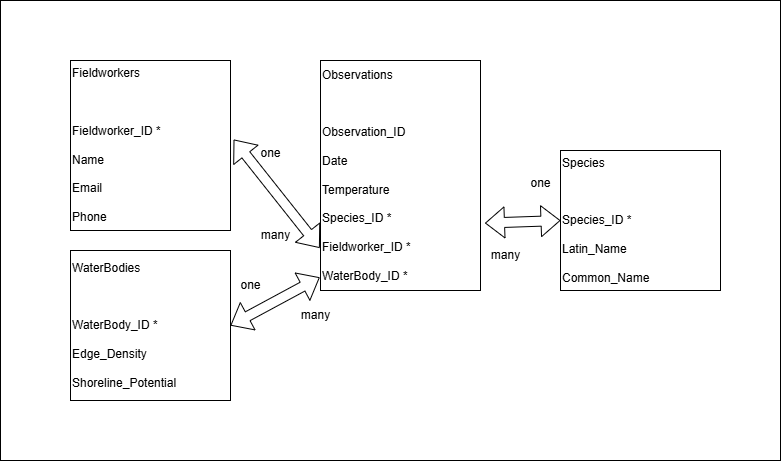

The diagram above was exported from draw.io. Its source (the exported page's mxGraphModel, read from the mxfile embedded in the PNG):
<mxGraphModel dx="1050" dy="699" grid="1" gridSize="10" guides="1" tooltips="1" connect="1" arrows="1" fold="1" page="1" pageScale="1" pageWidth="850" pageHeight="1100" math="0" shadow="0">
  <root>
    <mxCell id="0" />
    <mxCell id="1" parent="0" />
    <mxCell id="qsaUbF-wCs4rFO9OOfdh-15" value="" style="rounded=0;whiteSpace=wrap;html=1;" vertex="1" parent="1">
      <mxGeometry y="150" width="780" height="460" as="geometry" />
    </mxCell>
    <mxCell id="qsaUbF-wCs4rFO9OOfdh-1" value="Fieldworkers&lt;div&gt;&lt;br&gt;&lt;/div&gt;&lt;div&gt;&lt;br&gt;&lt;/div&gt;&lt;div&gt;&lt;br&gt;&lt;/div&gt;&lt;div&gt;Fieldworker_ID *&lt;/div&gt;&lt;div&gt;&lt;br&gt;&lt;/div&gt;&lt;div&gt;&lt;span style=&quot;background-color: initial;&quot;&gt;Name&lt;/span&gt;&lt;/div&gt;&lt;div&gt;&lt;br&gt;&lt;/div&gt;&lt;div&gt;Email&lt;/div&gt;&lt;div&gt;&lt;br&gt;&lt;/div&gt;&lt;div&gt;Phone&lt;/div&gt;" style="rounded=0;whiteSpace=wrap;html=1;align=left;" vertex="1" parent="1">
      <mxGeometry x="70" y="210" width="160" height="170" as="geometry" />
    </mxCell>
    <mxCell id="qsaUbF-wCs4rFO9OOfdh-2" value="Species&lt;div&gt;&lt;br&gt;&lt;/div&gt;&lt;div&gt;&lt;br&gt;&lt;div&gt;&lt;br&gt;&lt;/div&gt;&lt;div&gt;Species_ID *&lt;/div&gt;&lt;div&gt;&lt;br&gt;&lt;/div&gt;&lt;div&gt;Latin_Name&lt;/div&gt;&lt;div&gt;&lt;br&gt;&lt;/div&gt;&lt;div&gt;Common_Name&lt;/div&gt;&lt;/div&gt;" style="rounded=0;whiteSpace=wrap;html=1;align=left;" vertex="1" parent="1">
      <mxGeometry x="560" y="300" width="160" height="140" as="geometry" />
    </mxCell>
    <mxCell id="qsaUbF-wCs4rFO9OOfdh-3" value="WaterBodies&lt;div&gt;&lt;br&gt;&lt;/div&gt;&lt;div&gt;&lt;br&gt;&lt;div&gt;&lt;br&gt;&lt;/div&gt;&lt;div&gt;WaterBody_ID *&lt;/div&gt;&lt;div&gt;&lt;br&gt;&lt;/div&gt;&lt;div&gt;Edge_Density&lt;/div&gt;&lt;div&gt;&lt;br&gt;&lt;/div&gt;&lt;div&gt;Shoreline_Potential&lt;/div&gt;&lt;/div&gt;" style="rounded=0;whiteSpace=wrap;html=1;align=left;" vertex="1" parent="1">
      <mxGeometry x="70" y="400" width="160" height="150" as="geometry" />
    </mxCell>
    <mxCell id="qsaUbF-wCs4rFO9OOfdh-4" value="Observations&lt;div&gt;&lt;br&gt;&lt;/div&gt;&lt;div&gt;&lt;br&gt;&lt;div&gt;&lt;br&gt;&lt;/div&gt;&lt;div&gt;Observation_ID&lt;/div&gt;&lt;div&gt;&lt;br&gt;&lt;/div&gt;&lt;div&gt;Date&lt;/div&gt;&lt;div&gt;&lt;br&gt;&lt;/div&gt;&lt;div&gt;Temperature&lt;/div&gt;&lt;div&gt;&lt;br&gt;&lt;/div&gt;&lt;div&gt;Species_ID *&lt;/div&gt;&lt;div&gt;&lt;br&gt;&lt;/div&gt;&lt;div&gt;Fieldworker_ID *&lt;/div&gt;&lt;div&gt;&lt;br&gt;&lt;/div&gt;&lt;div&gt;WaterBody_ID *&lt;/div&gt;&lt;/div&gt;" style="rounded=0;whiteSpace=wrap;html=1;align=left;" vertex="1" parent="1">
      <mxGeometry x="320" y="210" width="160" height="230" as="geometry" />
    </mxCell>
    <mxCell id="qsaUbF-wCs4rFO9OOfdh-5" value="" style="shape=flexArrow;endArrow=classic;startArrow=classic;html=1;rounded=0;exitX=1;exitY=0.5;exitDx=0;exitDy=0;entryX=-0.005;entryY=0.943;entryDx=0;entryDy=0;entryPerimeter=0;" edge="1" parent="1" source="qsaUbF-wCs4rFO9OOfdh-3" target="qsaUbF-wCs4rFO9OOfdh-4">
      <mxGeometry width="100" height="100" relative="1" as="geometry">
        <mxPoint x="270" y="380" as="sourcePoint" />
        <mxPoint x="370" y="280" as="targetPoint" />
      </mxGeometry>
    </mxCell>
    <mxCell id="qsaUbF-wCs4rFO9OOfdh-6" value="" style="shape=flexArrow;endArrow=classic;startArrow=classic;html=1;rounded=0;exitX=1.02;exitY=0.465;exitDx=0;exitDy=0;entryX=-0.005;entryY=0.815;entryDx=0;entryDy=0;entryPerimeter=0;exitPerimeter=0;" edge="1" parent="1" source="qsaUbF-wCs4rFO9OOfdh-1" target="qsaUbF-wCs4rFO9OOfdh-4">
      <mxGeometry width="100" height="100" relative="1" as="geometry">
        <mxPoint x="260" y="428" as="sourcePoint" />
        <mxPoint x="539" y="360" as="targetPoint" />
      </mxGeometry>
    </mxCell>
    <mxCell id="qsaUbF-wCs4rFO9OOfdh-7" value="" style="shape=flexArrow;endArrow=classic;startArrow=classic;html=1;rounded=0;exitX=1.028;exitY=0.707;exitDx=0;exitDy=0;entryX=0;entryY=0.5;entryDx=0;entryDy=0;exitPerimeter=0;" edge="1" parent="1" source="qsaUbF-wCs4rFO9OOfdh-4" target="qsaUbF-wCs4rFO9OOfdh-2">
      <mxGeometry width="100" height="100" relative="1" as="geometry">
        <mxPoint x="490" y="340" as="sourcePoint" />
        <mxPoint x="576" y="448" as="targetPoint" />
      </mxGeometry>
    </mxCell>
    <mxCell id="qsaUbF-wCs4rFO9OOfdh-8" value="one" style="text;html=1;align=center;verticalAlign=middle;resizable=0;points=[];autosize=1;strokeColor=none;fillColor=none;" vertex="1" parent="1">
      <mxGeometry x="250" y="288" width="40" height="30" as="geometry" />
    </mxCell>
    <mxCell id="qsaUbF-wCs4rFO9OOfdh-9" value="many" style="text;html=1;align=center;verticalAlign=middle;resizable=0;points=[];autosize=1;strokeColor=none;fillColor=none;" vertex="1" parent="1">
      <mxGeometry x="250" y="370" width="50" height="30" as="geometry" />
    </mxCell>
    <mxCell id="qsaUbF-wCs4rFO9OOfdh-10" value="one" style="text;html=1;align=center;verticalAlign=middle;resizable=0;points=[];autosize=1;strokeColor=none;fillColor=none;" vertex="1" parent="1">
      <mxGeometry x="230" y="420" width="40" height="30" as="geometry" />
    </mxCell>
    <mxCell id="qsaUbF-wCs4rFO9OOfdh-11" value="many" style="text;html=1;align=center;verticalAlign=middle;resizable=0;points=[];autosize=1;strokeColor=none;fillColor=none;" vertex="1" parent="1">
      <mxGeometry x="290" y="450" width="50" height="30" as="geometry" />
    </mxCell>
    <mxCell id="qsaUbF-wCs4rFO9OOfdh-12" value="one" style="text;html=1;align=center;verticalAlign=middle;resizable=0;points=[];autosize=1;strokeColor=none;fillColor=none;" vertex="1" parent="1">
      <mxGeometry x="520" y="318" width="40" height="30" as="geometry" />
    </mxCell>
    <mxCell id="qsaUbF-wCs4rFO9OOfdh-13" value="many" style="text;html=1;align=center;verticalAlign=middle;resizable=0;points=[];autosize=1;strokeColor=none;fillColor=none;" vertex="1" parent="1">
      <mxGeometry x="480" y="390" width="50" height="30" as="geometry" />
    </mxCell>
  </root>
</mxGraphModel>